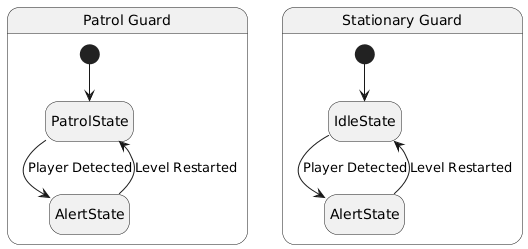

The diagram above was rendered by PlantUML. Its source (embedded in the PNG):
@startuml
hide empty description
skinparam monochrome true

state "Patrol Guard" as PG {
    state "PatrolState" as Patrol
    state "AlertState" as Alert1
    
    [*] --> Patrol
    Patrol --> Alert1: Player Detected
    Alert1 --> Patrol: Level Restarted
}

state "Stationary Guard" as SG {
    state "IdleState" as Idle
    state "AlertState" as Alert2
    
    [*] --> Idle
    Idle --> Alert2: Player Detected
    Alert2 --> Idle: Level Restarted
}
@enduml